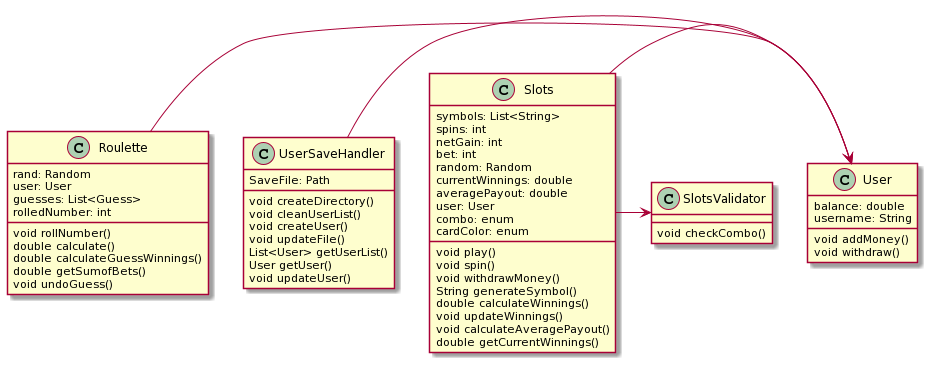

The diagram above was rendered by PlantUML. Its source (embedded in the PNG):
@startuml
class Roulette {
    rand: Random
    user: User
    guesses: List<Guess>
    rolledNumber: int
    
    void rollNumber()
    double calculate()
    double calculateGuessWinnings()
    double getSumofBets()
    void undoGuess()
}
class User {
    balance: double
    username: String
    void addMoney()
    void withdraw()
}
class Slots {
    symbols: List<String>
    spins: int
    netGain: int
    bet: int
    random: Random
    currentWinnings: double
    averagePayout: double
    user: User
    combo: enum
    cardColor: enum
    
    void play()
    void spin()
    void withdrawMoney()
    String generateSymbol()
    double calculateWinnings()
    void updateWinnings()
    void calculateAveragePayout()
    double getCurrentWinnings()
}

class UserSaveHandler{
    SaveFile: Path
    void createDirectory()
    void cleanUserList()
    void createUser()
    void updateFile()
    List<User> getUserList()
    User getUser()
    void updateUser()
}

class SlotsValidator{
    void checkCombo()
}


Roulette -> User
UserSaveHandler -> User
Slots -> User
Slots -> SlotsValidator
@enduml